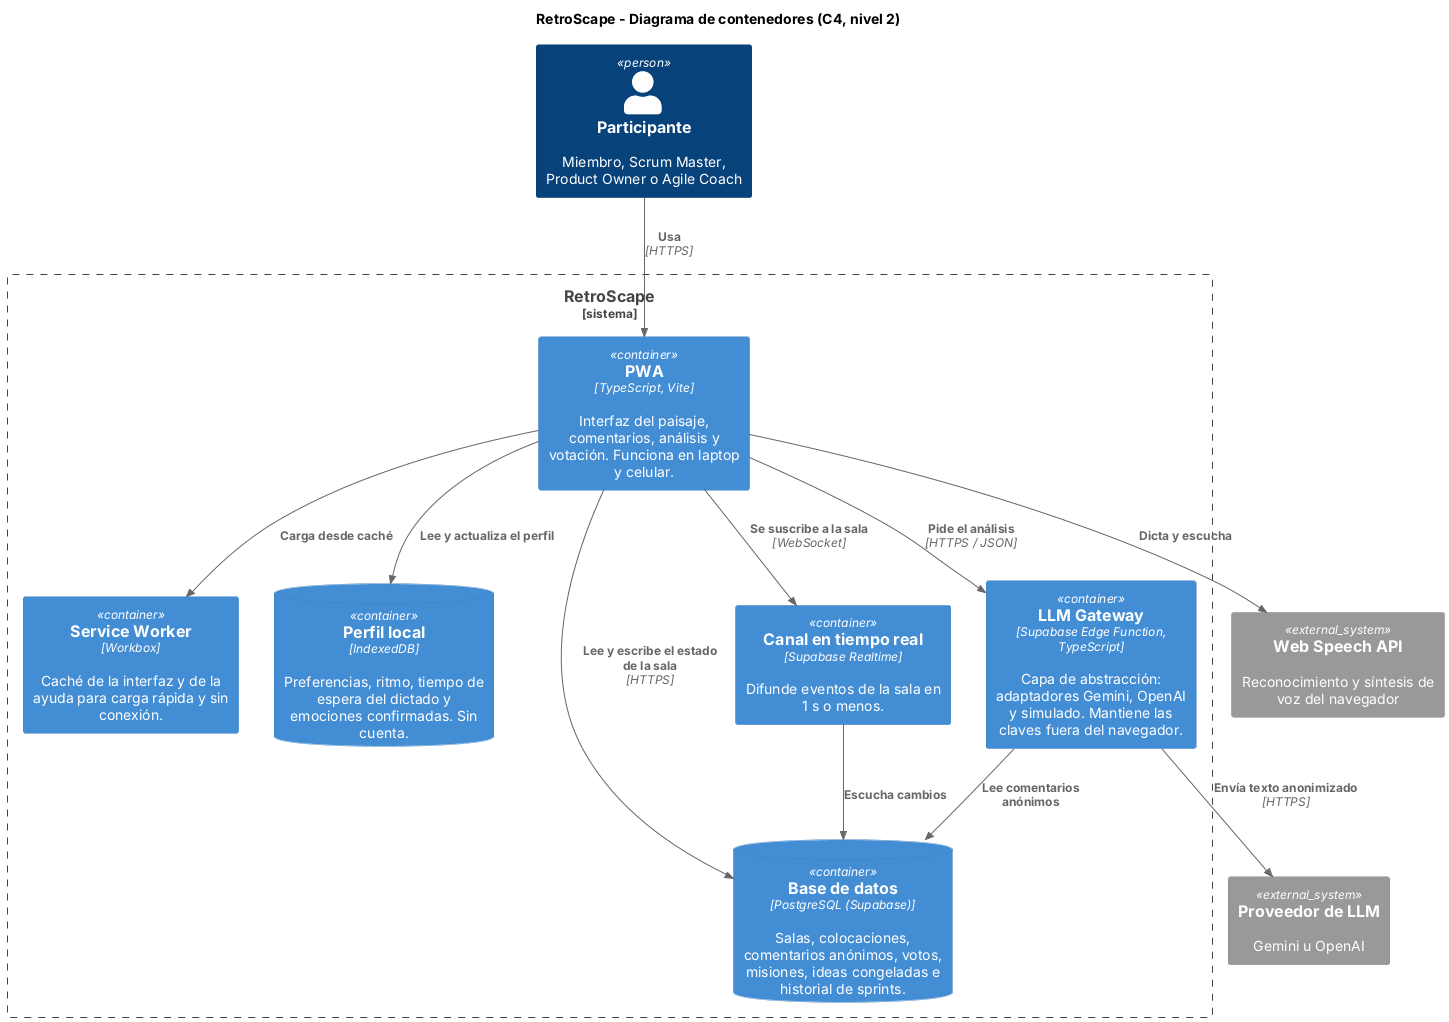

The diagram above was rendered by PlantUML. Its source (embedded in the PNG):
@startuml c4-contenedores
!include <C4/C4_Container>
LAYOUT_TOP_DOWN()
title RetroScape - Diagrama de contenedores (C4, nivel 2)

Person(usuario, "Participante", "Miembro, Scrum Master, Product Owner o Agile Coach")

Boundary(retro, "RetroScape", "sistema") {
  Container(pwa, "PWA", "TypeScript, Vite", "Interfaz del paisaje, comentarios, análisis y votación. Funciona en laptop y celular.")
  Container(sw, "Service Worker", "Workbox", "Caché de la interfaz y de la ayuda para carga rápida y sin conexión.")
  ContainerDb(perfil, "Perfil local", "IndexedDB", "Preferencias, ritmo, tiempo de espera del dictado y emociones confirmadas. Sin cuenta.")
  Container(gateway, "LLM Gateway", "Supabase Edge Function, TypeScript", "Capa de abstracción: adaptadores Gemini, OpenAI y simulado. Mantiene las claves fuera del navegador.")
  ContainerDb(db, "Base de datos", "PostgreSQL (Supabase)", "Salas, colocaciones, comentarios anónimos, votos, misiones, ideas congeladas e historial de sprints.")
  Container(realtime, "Canal en tiempo real", "Supabase Realtime", "Difunde eventos de la sala en 1 s o menos.")
}

System_Ext(llm, "Proveedor de LLM", "Gemini u OpenAI")
System_Ext(voz, "Web Speech API", "Reconocimiento y síntesis de voz del navegador")

Rel(usuario, pwa, "Usa", "HTTPS")
Rel(pwa, sw, "Carga desde caché")
Rel(pwa, perfil, "Lee y actualiza el perfil")
Rel(pwa, voz, "Dicta y escucha")
Rel(pwa, db, "Lee y escribe el estado de la sala", "HTTPS")
Rel(pwa, realtime, "Se suscribe a la sala", "WebSocket")
Rel(realtime, db, "Escucha cambios")
Rel(pwa, gateway, "Pide el análisis", "HTTPS / JSON")
Rel(gateway, db, "Lee comentarios anónimos")
Rel(gateway, llm, "Envía texto anonimizado", "HTTPS")
@enduml